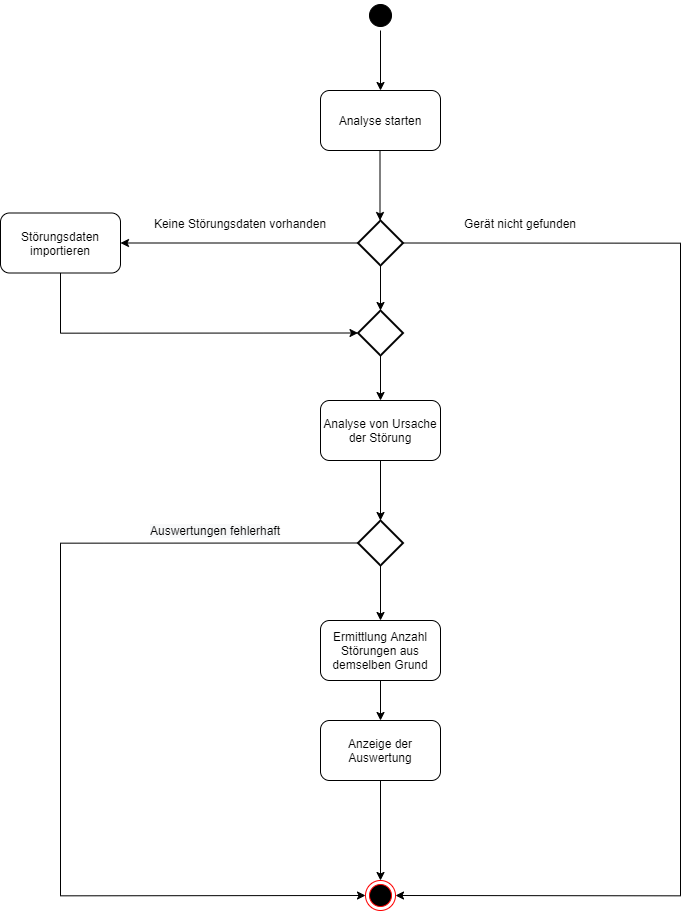

The diagram above was exported from draw.io. Its source (the exported page's mxGraphModel, read from the mxfile embedded in the PNG):
<mxGraphModel dx="7400" dy="4180" grid="1" gridSize="10" guides="1" tooltips="1" connect="1" arrows="1" fold="1" page="1" pageScale="1" pageWidth="827" pageHeight="1169" math="0" shadow="0">
  <root>
    <mxCell id="Sq8BQK9hud41SINgXg05-0" />
    <mxCell id="Sq8BQK9hud41SINgXg05-1" parent="Sq8BQK9hud41SINgXg05-0" />
    <mxCell id="Sq8BQK9hud41SINgXg05-15" value="" style="edgeStyle=orthogonalEdgeStyle;rounded=0;orthogonalLoop=1;jettySize=auto;html=1;strokeColor=#000000;" edge="1" parent="Sq8BQK9hud41SINgXg05-1" source="Sq8BQK9hud41SINgXg05-3" target="Sq8BQK9hud41SINgXg05-13">
      <mxGeometry relative="1" as="geometry" />
    </mxCell>
    <mxCell id="Sq8BQK9hud41SINgXg05-3" value="" style="ellipse;html=1;shape=startState;fillColor=#000000;strokeColor=#000000;" vertex="1" parent="Sq8BQK9hud41SINgXg05-1">
      <mxGeometry x="485" y="30" width="30" height="30" as="geometry" />
    </mxCell>
    <mxCell id="Sq8BQK9hud41SINgXg05-13" value="Analyse starten" style="rounded=1;whiteSpace=wrap;html=1;strokeColor=#000000;" vertex="1" parent="Sq8BQK9hud41SINgXg05-1">
      <mxGeometry x="440" y="120" width="120" height="60" as="geometry" />
    </mxCell>
    <mxCell id="Sq8BQK9hud41SINgXg05-14" value="" style="endArrow=classic;html=1;strokeColor=#000000;" edge="1" parent="Sq8BQK9hud41SINgXg05-1">
      <mxGeometry width="50" height="50" relative="1" as="geometry">
        <mxPoint x="499.5" y="180" as="sourcePoint" />
        <mxPoint x="499.5" y="250" as="targetPoint" />
      </mxGeometry>
    </mxCell>
    <mxCell id="Sq8BQK9hud41SINgXg05-21" style="edgeStyle=orthogonalEdgeStyle;rounded=0;orthogonalLoop=1;jettySize=auto;html=1;entryX=1;entryY=0.5;entryDx=0;entryDy=0;strokeColor=#000000;" edge="1" parent="Sq8BQK9hud41SINgXg05-1" source="Sq8BQK9hud41SINgXg05-16" target="Sq8BQK9hud41SINgXg05-17">
      <mxGeometry relative="1" as="geometry" />
    </mxCell>
    <mxCell id="Sq8BQK9hud41SINgXg05-26" style="edgeStyle=orthogonalEdgeStyle;rounded=0;orthogonalLoop=1;jettySize=auto;html=1;exitX=1;exitY=0.5;exitDx=0;exitDy=0;exitPerimeter=0;entryX=1;entryY=0.5;entryDx=0;entryDy=0;strokeColor=#000000;" edge="1" parent="Sq8BQK9hud41SINgXg05-1" source="Sq8BQK9hud41SINgXg05-16" target="Sq8BQK9hud41SINgXg05-25">
      <mxGeometry relative="1" as="geometry">
        <Array as="points">
          <mxPoint x="800" y="273" />
          <mxPoint x="800" y="925" />
        </Array>
      </mxGeometry>
    </mxCell>
    <mxCell id="Sq8BQK9hud41SINgXg05-29" value="" style="edgeStyle=orthogonalEdgeStyle;rounded=0;orthogonalLoop=1;jettySize=auto;html=1;strokeColor=#000000;" edge="1" parent="Sq8BQK9hud41SINgXg05-1" source="Sq8BQK9hud41SINgXg05-16" target="Sq8BQK9hud41SINgXg05-28">
      <mxGeometry relative="1" as="geometry" />
    </mxCell>
    <mxCell id="Sq8BQK9hud41SINgXg05-16" value="" style="strokeWidth=2;html=1;shape=mxgraph.flowchart.decision;whiteSpace=wrap;" vertex="1" parent="Sq8BQK9hud41SINgXg05-1">
      <mxGeometry x="477.5" y="250" width="45" height="45" as="geometry" />
    </mxCell>
    <mxCell id="Sq8BQK9hud41SINgXg05-30" style="edgeStyle=orthogonalEdgeStyle;rounded=0;orthogonalLoop=1;jettySize=auto;html=1;exitX=0.5;exitY=1;exitDx=0;exitDy=0;entryX=0;entryY=0.5;entryDx=0;entryDy=0;entryPerimeter=0;strokeColor=#000000;" edge="1" parent="Sq8BQK9hud41SINgXg05-1" source="Sq8BQK9hud41SINgXg05-17" target="Sq8BQK9hud41SINgXg05-28">
      <mxGeometry relative="1" as="geometry" />
    </mxCell>
    <mxCell id="Sq8BQK9hud41SINgXg05-17" value="Störungsdaten importieren" style="rounded=1;whiteSpace=wrap;html=1;strokeColor=#000000;" vertex="1" parent="Sq8BQK9hud41SINgXg05-1">
      <mxGeometry x="120" y="242.5" width="120" height="60" as="geometry" />
    </mxCell>
    <mxCell id="Sq8BQK9hud41SINgXg05-22" value="Keine Störungsdaten vorhanden" style="text;html=1;strokeColor=none;fillColor=none;align=center;verticalAlign=middle;whiteSpace=wrap;rounded=0;" vertex="1" parent="Sq8BQK9hud41SINgXg05-1">
      <mxGeometry x="260" y="242.5" width="200" height="20" as="geometry" />
    </mxCell>
    <mxCell id="Sq8BQK9hud41SINgXg05-25" value="" style="ellipse;html=1;shape=endState;fillColor=#000000;strokeColor=#ff0000;" vertex="1" parent="Sq8BQK9hud41SINgXg05-1">
      <mxGeometry x="485" y="910" width="30" height="30" as="geometry" />
    </mxCell>
    <mxCell id="Sq8BQK9hud41SINgXg05-27" value="Gerät nicht gefunden" style="text;html=1;strokeColor=none;fillColor=none;align=center;verticalAlign=middle;whiteSpace=wrap;rounded=0;" vertex="1" parent="Sq8BQK9hud41SINgXg05-1">
      <mxGeometry x="570" y="243" width="140" height="20" as="geometry" />
    </mxCell>
    <mxCell id="Sq8BQK9hud41SINgXg05-32" value="" style="edgeStyle=orthogonalEdgeStyle;rounded=0;orthogonalLoop=1;jettySize=auto;html=1;strokeColor=#000000;" edge="1" parent="Sq8BQK9hud41SINgXg05-1" source="Sq8BQK9hud41SINgXg05-28" target="Sq8BQK9hud41SINgXg05-31">
      <mxGeometry relative="1" as="geometry" />
    </mxCell>
    <mxCell id="Sq8BQK9hud41SINgXg05-28" value="" style="strokeWidth=2;html=1;shape=mxgraph.flowchart.decision;whiteSpace=wrap;" vertex="1" parent="Sq8BQK9hud41SINgXg05-1">
      <mxGeometry x="477.5" y="340" width="45" height="45" as="geometry" />
    </mxCell>
    <mxCell id="Sq8BQK9hud41SINgXg05-40" value="" style="edgeStyle=orthogonalEdgeStyle;rounded=0;orthogonalLoop=1;jettySize=auto;html=1;strokeColor=#000000;" edge="1" parent="Sq8BQK9hud41SINgXg05-1" source="Sq8BQK9hud41SINgXg05-31" target="Sq8BQK9hud41SINgXg05-39">
      <mxGeometry relative="1" as="geometry" />
    </mxCell>
    <mxCell id="Sq8BQK9hud41SINgXg05-31" value="Analyse von Ursache der Störung" style="rounded=1;whiteSpace=wrap;html=1;strokeColor=#000000;" vertex="1" parent="Sq8BQK9hud41SINgXg05-1">
      <mxGeometry x="440" y="430" width="120" height="60" as="geometry" />
    </mxCell>
    <mxCell id="Sq8BQK9hud41SINgXg05-36" value="" style="edgeStyle=orthogonalEdgeStyle;rounded=0;orthogonalLoop=1;jettySize=auto;html=1;strokeColor=#000000;" edge="1" parent="Sq8BQK9hud41SINgXg05-1" source="Sq8BQK9hud41SINgXg05-33" target="Sq8BQK9hud41SINgXg05-35">
      <mxGeometry relative="1" as="geometry" />
    </mxCell>
    <mxCell id="Sq8BQK9hud41SINgXg05-33" value="Ermittlung Anzahl Störungen aus demselben Grund" style="rounded=1;whiteSpace=wrap;html=1;strokeColor=#000000;" vertex="1" parent="Sq8BQK9hud41SINgXg05-1">
      <mxGeometry x="440" y="650" width="120" height="60" as="geometry" />
    </mxCell>
    <mxCell id="Sq8BQK9hud41SINgXg05-62" value="" style="edgeStyle=orthogonalEdgeStyle;rounded=0;orthogonalLoop=1;jettySize=auto;html=1;strokeColor=#000000;" edge="1" parent="Sq8BQK9hud41SINgXg05-1" source="Sq8BQK9hud41SINgXg05-35" target="Sq8BQK9hud41SINgXg05-25">
      <mxGeometry relative="1" as="geometry" />
    </mxCell>
    <mxCell id="Sq8BQK9hud41SINgXg05-35" value="Anzeige der Auswertung" style="rounded=1;whiteSpace=wrap;html=1;strokeColor=#000000;" vertex="1" parent="Sq8BQK9hud41SINgXg05-1">
      <mxGeometry x="440" y="750" width="120" height="60" as="geometry" />
    </mxCell>
    <mxCell id="Sq8BQK9hud41SINgXg05-53" style="edgeStyle=orthogonalEdgeStyle;rounded=0;orthogonalLoop=1;jettySize=auto;html=1;exitX=0.5;exitY=1;exitDx=0;exitDy=0;exitPerimeter=0;entryX=0.5;entryY=0;entryDx=0;entryDy=0;strokeColor=#000000;" edge="1" parent="Sq8BQK9hud41SINgXg05-1" source="Sq8BQK9hud41SINgXg05-39" target="Sq8BQK9hud41SINgXg05-33">
      <mxGeometry relative="1" as="geometry" />
    </mxCell>
    <mxCell id="Sq8BQK9hud41SINgXg05-60" style="edgeStyle=orthogonalEdgeStyle;rounded=0;orthogonalLoop=1;jettySize=auto;html=1;exitX=0;exitY=0.5;exitDx=0;exitDy=0;exitPerimeter=0;entryX=0;entryY=0.5;entryDx=0;entryDy=0;strokeColor=#000000;" edge="1" parent="Sq8BQK9hud41SINgXg05-1" source="Sq8BQK9hud41SINgXg05-39" target="Sq8BQK9hud41SINgXg05-25">
      <mxGeometry relative="1" as="geometry">
        <Array as="points">
          <mxPoint x="180" y="573" />
          <mxPoint x="180" y="925" />
        </Array>
      </mxGeometry>
    </mxCell>
    <mxCell id="Sq8BQK9hud41SINgXg05-39" value="" style="strokeWidth=2;html=1;shape=mxgraph.flowchart.decision;whiteSpace=wrap;" vertex="1" parent="Sq8BQK9hud41SINgXg05-1">
      <mxGeometry x="477.5" y="550" width="45" height="45" as="geometry" />
    </mxCell>
    <mxCell id="Sq8BQK9hud41SINgXg05-52" value="&#10;&#10;&lt;span style=&quot;color: rgb(0, 0, 0); font-family: helvetica; font-size: 12px; font-style: normal; font-weight: 400; letter-spacing: normal; text-align: center; text-indent: 0px; text-transform: none; word-spacing: 0px; background-color: rgb(248, 249, 250); display: inline; float: none;&quot;&gt;Auswertungen fehlerhaft&lt;/span&gt;&#10;&#10;" style="text;html=1;strokeColor=none;fillColor=none;align=center;verticalAlign=middle;whiteSpace=wrap;rounded=0;" vertex="1" parent="Sq8BQK9hud41SINgXg05-1">
      <mxGeometry x="240" y="550" width="190" height="20" as="geometry" />
    </mxCell>
  </root>
</mxGraphModel>